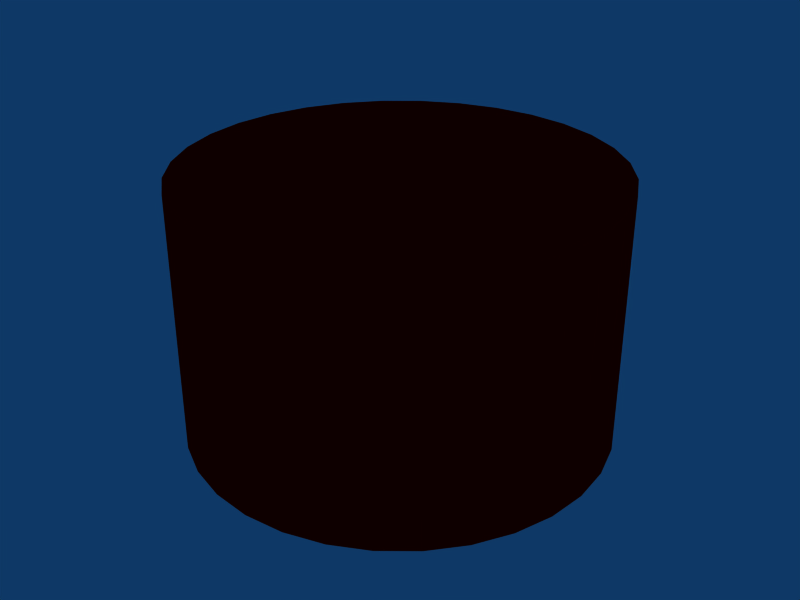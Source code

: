 # Source: castle_hall_button.blend  (saved by Blender 2.45.0; exported with 4.5.12 LTS)
import bpy
from mathutils import Matrix  # noqa: F401  (used for matrix-valued properties, if any)

bpy.ops.wm.read_factory_settings(use_empty=True)
scene = bpy.context.scene
scene.name = 'Scene'

# ---- collections
col_collection_5 = bpy.data.collections.new('Collection 5'); scene.collection.children.link(col_collection_5)

# ---- materials (node trees are filled in below, after node groups)
mat_matbutton = bpy.data.materials.new('MatButton')
mat_matbutton.alpha_threshold = 0.0
mat_matbutton.preview_render_type = 'FLAT'
mat_matbutton.diffuse_color = (1.0, 0.0, 0.0, 1.0)
mat_matbutton.specular_color = (0.5284, 0.5284, 0.5284)
mat_matbutton.roughness = 0.5
mat_matbutton.line_color = (0.0, 0.0, 0.0, 1.0)

# ---- material node trees

# ---- world
world_world = bpy.data.worlds.new('World'); scene.world = world_world
world_world.color = (0.05656, 0.2208, 0.4)
world_world.use_sun_shadow = False
world_world.sun_shadow_jitter_overblur = 0.0
world_world.cycles.sampling_method = 'MANUAL'
world_world.cycles.sample_map_resolution = 256

# ---- meshes
me_meshbutton = bpy.data.meshes.new('MeshButton')
me_meshbutton.from_pydata([(0.04, 0.04, 0.0), (0.04704, 0.03143, 0.0), (0.05226, 0.02165, 0.0), (0.05548, 0.01104, 0.0), (0.05657, 4.271e-09, 0.0), (0.05548, -0.01104, 0.0), (0.05226, -0.02165, 0.0), (0.04704, -0.03143, 0.0), (0.04, -0.04, 0.0), (0.03143, -0.04704, 0.0), (0.02165, -0.05226, 0.0), (0.01104, -0.05548, 0.0), (-1.843e-08, -0.05657, 0.0), (-0.01104, -0.05548, 0.0), (-0.02165, -0.05226, 0.0), (-0.03143, -0.04704, 0.0), (-0.04, -0.04, 0.0), (-0.04704, -0.03143, 0.0), (-0.05226, -0.02165, 0.0), (-0.05548, -0.01104, 0.0), (-0.05657, 5.462e-08, 0.0), (-0.05548, 0.01104, 0.0), (-0.05226, 0.02165, 0.0), (-0.04703, 0.03143, 0.0), (-0.04, 0.04, 0.0), (-0.03143, 0.04704, 0.0), (-0.02165, 0.05226, 0.0), (-0.01104, 0.05548, 0.0), (9.081e-08, 0.05657, 0.0), (0.01104, 0.05548, 0.0), (0.02165, 0.05226, 0.0), (0.03143, 0.04703, 0.0), (0.04704, 0.03143, 0.06933), (0.04, 0.04, 0.06933), (0.05226, 0.02165, 0.06933), (0.05548, 0.01104, 0.06933), (0.05657, 4.271e-09, 0.06933), (0.05548, -0.01104, 0.06933), (0.05226, -0.02165, 0.06933), (0.04704, -0.03143, 0.06933), (0.04, -0.04, 0.06933), (0.03143, -0.04704, 0.06933), (0.02165, -0.05226, 0.06933), (0.01104, -0.05548, 0.06933), (-1.843e-08, -0.05657, 0.06933), (-0.01104, -0.05548, 0.06933), (-0.02165, -0.05226, 0.06933), (-0.03143, -0.04704, 0.06933), (-0.04, -0.04, 0.06933), (-0.04704, -0.03143, 0.06933), (-0.05226, -0.02165, 0.06933), (-0.05548, -0.01104, 0.06933), (-0.05657, 5.462e-08, 0.06933), (-0.05548, 0.01104, 0.06933), (-0.05226, 0.02165, 0.06933), (-0.04703, 0.03143, 0.06933), (-0.04, 0.04, 0.06933), (-0.03143, 0.04704, 0.06933), (-0.02165, 0.05226, 0.06933), (-0.01104, 0.05548, 0.06933), (9.081e-08, 0.05657, 0.06933), (0.01104, 0.05548, 0.06933), (0.02165, 0.05226, 0.06933), (0.03143, 0.04703, 0.06933), (0.0, 0.0, -7.451e-08), (0.0, 0.0, 0.06933)], [], [(1, 0, 33, 32), (2, 1, 32, 34), (3, 2, 34, 35), (4, 3, 35, 36), (5, 4, 36, 37), (6, 5, 37, 38), (7, 6, 38, 39), (8, 7, 39, 40), (9, 8, 40, 41), (10, 9, 41, 42), (11, 10, 42, 43), (12, 11, 43, 44), (13, 12, 44, 45), (14, 13, 45, 46), (15, 14, 46, 47), (16, 15, 47, 48), (17, 16, 48, 49), (18, 17, 49, 50), (19, 18, 50, 51), (20, 19, 51, 52), (21, 20, 52, 53), (22, 21, 53, 54), (23, 22, 54, 55), (24, 23, 55, 56), (25, 24, 56, 57), (26, 25, 57, 58), (27, 26, 58, 59), (28, 27, 59, 60), (29, 28, 60, 61), (30, 29, 61, 62), (31, 30, 62, 63), (0, 31, 63, 33), (0, 1, 64), (1, 2, 64), (2, 3, 64), (3, 4, 64), (4, 5, 64), (5, 6, 64), (6, 7, 64), (7, 8, 64), (8, 9, 64), (9, 10, 64), (10, 11, 64), (11, 12, 64), (12, 13, 64), (13, 14, 64), (14, 15, 64), (15, 16, 64), (16, 17, 64), (17, 18, 64), (18, 19, 64), (19, 20, 64), (20, 21, 64), (21, 22, 64), (22, 23, 64), (23, 24, 64), (24, 25, 64), (25, 26, 64), (26, 27, 64), (27, 28, 64), (28, 29, 64), (29, 30, 64), (30, 31, 64), (31, 0, 64), (32, 33, 65), (34, 32, 65), (35, 34, 65), (36, 35, 65), (37, 36, 65), (38, 37, 65), (39, 38, 65), (40, 39, 65), (41, 40, 65), (42, 41, 65), (43, 42, 65), (44, 43, 65), (45, 44, 65), (46, 45, 65), (47, 46, 65), (48, 47, 65), (49, 48, 65), (50, 49, 65), (51, 50, 65), (52, 51, 65), (53, 52, 65), (54, 53, 65), (55, 54, 65), (56, 55, 65), (57, 56, 65), (58, 57, 65), (59, 58, 65), (60, 59, 65), (61, 60, 65), (62, 61, 65), (63, 62, 65), (33, 63, 65)])
me_meshbutton.materials.append(mat_matbutton)
me_meshbutton.use_remesh_preserve_volume = False
me_meshbutton.use_remesh_preserve_attributes = False
me_meshbutton.use_mirror_vertex_groups = False
me_meshbutton.update()

# ---- objects
ob_button = bpy.data.objects.new('Button', me_meshbutton)

# ---- transforms, parenting, visibility, modifiers, constraints
ob_button.location = (0.1412, 0.3626, 11.86)
ob_button.scale = (5.0, 5.0, 5.0)
ob_button.lock_rotations_4d = False
ob_button.empty_display_type = 'ARROWS'
ob_button.color = (0.0, 0.0, 0.0, 1.0)
ob_button.lineart.crease_threshold = 0.0

# ---- collection membership
col_collection_5.objects.link(ob_button)

# ---- scene / render settings (as saved in the file)
scene.frame_start = 1; scene.frame_end = 250; scene.frame_set(61)
scene.render.engine = 'BLENDER_EEVEE_NEXT'
scene.render.image_settings.file_format = 'JPEG'
scene.render.image_settings.color_mode = 'RGB'
scene.render.image_settings.compression = 90
scene.render.resolution_x = 800
scene.render.resolution_y = 600
scene.render.resolution_percentage = 25
scene.render.pixel_aspect_x = 100.0
scene.render.pixel_aspect_y = 100.0
scene.render.fps = 25
scene.render.dither_intensity = 0.0
scene.render.use_compositing = False
scene.render.use_sequencer = False
scene.render.bake_margin = 2
scene.render.bake_bias = 0.0
scene.render.use_stamp_time = False
scene.render.use_stamp_date = False
scene.render.use_stamp_frame = False
scene.render.use_stamp_camera = False
scene.render.use_stamp_scene = False
scene.render.use_stamp_filename = False
scene.render.use_stamp_render_time = False
scene.render.stamp_font_size = 0
scene.cycles.use_denoising = False
scene.cycles.samples = 10
scene.cycles.sampling_pattern = 'TABULATED_SOBOL'
scene.cycles.light_sampling_threshold = 0.0
scene.cycles.use_adaptive_sampling = False
scene.cycles.use_light_tree = False
scene.cycles.blur_glossy = 0.0
scene.cycles.volume_bounces = 1
scene.cycles.pixel_filter_type = 'GAUSSIAN'
scene.cycles.sample_clamp_indirect = 0.0
scene.view_settings.view_transform = 'Raw'
bpy.context.view_layer.update()

# ---- added for rendering (the .blend has no active camera): camera
cam_auto = bpy.data.cameras.new('AutoCamera')
cam_auto.lens = 50.0
cam_auto.sensor_width = 36.0
cam_auto.clip_end = 1000.0
ob_auto_camera = bpy.data.objects.new('AutoCamera', cam_auto)
scene.collection.objects.link(ob_auto_camera)
ob_auto_camera.location = (0.947875, -0.605437, 12.6768)
ob_auto_camera.rotation_euler = (1.09748, -7.21219e-08, 0.694738)
scene.camera = ob_auto_camera
bpy.context.view_layer.update()
